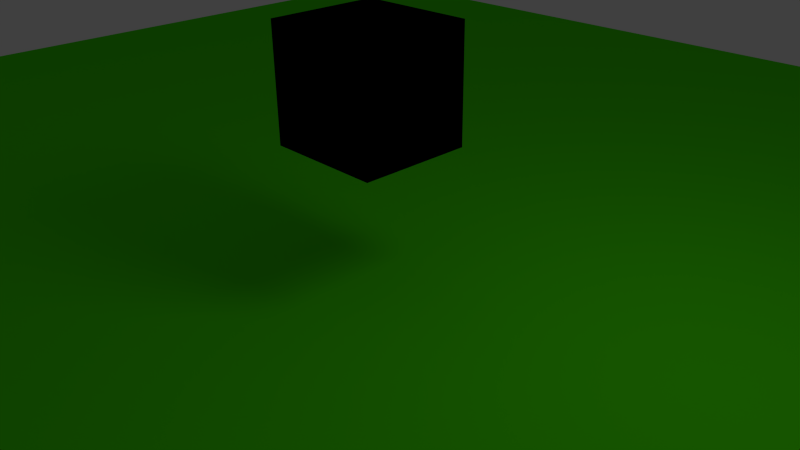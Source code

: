 # Source: matheusbispo.blend  (saved by Blender 2.62.0; exported with 4.5.12 LTS)
import bpy
from mathutils import Matrix  # noqa: F401  (used for matrix-valued properties, if any)

bpy.ops.wm.read_factory_settings(use_empty=True)
scene = bpy.context.scene
scene.name = 'Scene'

# ---- collections
col_collection_1 = bpy.data.collections.new('Collection 1'); scene.collection.children.link(col_collection_1)

# ---- materials (node trees are filled in below, after node groups)
mat_material_001 = bpy.data.materials.new('Material.001')
mat_material_001.alpha_threshold = 0.0
mat_material_001.use_transparent_shadow = False
mat_material_001.diffuse_color = (0.0, 0.0, 0.0, 1.0)
mat_material_001.roughness = 0.5
mat_material_001.line_color = (0.0, 0.0, 0.0, 1.0)
mat_material = bpy.data.materials.new('Material')
mat_material.alpha_threshold = 0.0
mat_material.use_transparent_shadow = False
mat_material.preview_render_type = 'FLAT'
mat_material.diffuse_color = (0.07144, 0.8, 0.0, 1.0)
mat_material.roughness = 0.5
mat_material.line_color = (0.0, 0.0, 0.0, 1.0)

# ---- material node trees

# ---- world
world_world = bpy.data.worlds.new('World'); scene.world = world_world
world_world.color = (0.05088, 0.05088, 0.05088)
world_world.use_sun_shadow = False
world_world.sun_shadow_jitter_overblur = 0.0
world_world.cycles.sampling_method = 'MANUAL'
world_world.cycles.sample_map_resolution = 256

# ---- cameras
cam_camera = bpy.data.cameras.new('Camera')
cam_camera.clip_end = 100.0
cam_camera.lens = 35.0
cam_camera.sensor_width = 32.0
cam_camera.sensor_height = 18.0
cam_camera.ortho_scale = 7.314
cam_camera.dof.focus_distance = 0.0
cam_camera.dof.aperture_fstop = 128.0

# ---- lights
light_lamp = bpy.data.lights.new('Lamp', 'POINT')
light_lamp.transmission_factor = 0.0
light_lamp.cutoff_distance = 30.0
light_lamp.energy = 100.0
light_lamp.shadow_buffer_clip_start = 1.001
light_lamp.shadow_soft_size = 1.0
light_lamp.shadow_maximum_resolution = 0.006
light_lamp.use_absolute_resolution = True
light_lamp.cycles.use_multiple_importance_sampling = False

# ---- meshes
me_cube_001 = bpy.data.meshes.new('Cube.001')
me_cube_001.from_pydata([(1.0, 1.0, -1.0), (1.0, -1.0, -1.0), (-1.0, -1.0, -1.0), (-1.0, 1.0, -1.0), (1.0, 1.0, 1.0), (1.0, -1.0, 1.0), (-1.0, -1.0, 1.0), (-1.0, 1.0, 1.0)], [], [(0, 1, 2, 3), (4, 7, 6, 5), (0, 4, 5, 1), (1, 5, 6, 2), (2, 6, 7, 3), (4, 0, 3, 7)])
me_cube_001.materials.append(mat_material_001)
me_cube_001.use_remesh_preserve_volume = False
me_cube_001.use_remesh_preserve_attributes = False
me_cube_001.use_mirror_vertex_groups = False
me_cube_001.update()
me_cube = bpy.data.meshes.new('Cube')
me_cube.from_pydata([(1.0, 1.0, -1.0), (1.0, -1.0, -1.0), (-1.0, -1.0, -1.0), (-1.0, 1.0, -1.0), (1.0, 1.0, 1.0), (1.0, -1.0, 1.0), (-1.0, -1.0, 1.0), (-1.0, 1.0, 1.0)], [], [(0, 1, 2, 3), (4, 7, 6, 5), (0, 4, 5, 1), (1, 5, 6, 2), (2, 6, 7, 3), (4, 0, 3, 7)])
me_cube.materials.append(mat_material)
me_cube.use_remesh_preserve_volume = False
me_cube.use_remesh_preserve_attributes = False
me_cube.use_mirror_vertex_groups = False
me_cube.update()

# ---- objects
ob_cube_001 = bpy.data.objects.new('Cube.001', me_cube_001)
ob_cube = bpy.data.objects.new('Cube', me_cube)
ob_lamp = bpy.data.objects.new('Lamp', light_lamp)
ob_camera = bpy.data.objects.new('Camera', cam_camera)

# ---- transforms, parenting, visibility, modifiers, constraints
ob_cube_001.location = (0.0, 0.0, 2.254)
ob_cube_001.scale = (0.7996, 0.7612, 0.7739)
ob_cube_001.lineart.crease_threshold = 0.0
ob_cube.location = (0.0, 0.0, -0.4127)
ob_cube.scale = (14.38, 13.23, 0.06439)
ob_cube.lock_rotations_4d = False
ob_cube.empty_display_type = 'ARROWS'
ob_cube.lineart.crease_threshold = 0.0
ob_lamp.location = (4.076, 1.005, 5.904)
ob_lamp.rotation_euler = (0.6503, 0.05522, 1.866)
ob_lamp.lock_rotations_4d = False
ob_lamp.empty_display_type = 'ARROWS'
ob_lamp.color = (0.0, 0.0, 0.0, 0.0)
ob_lamp.lineart.crease_threshold = 0.0
ob_camera.location = (7.481, -6.508, 5.344)
ob_camera.rotation_euler = (1.109, 0.01082, 0.8149)
ob_camera.lock_rotations_4d = False
ob_camera.empty_display_type = 'ARROWS'
ob_camera.color = (0.0, 0.0, 0.0, 0.0)
ob_camera.display_type = 'WIRE'
ob_camera.lineart.crease_threshold = 0.0

# ---- collection membership
col_collection_1.objects.link(ob_cube_001)
col_collection_1.objects.link(ob_cube)
col_collection_1.objects.link(ob_lamp)
col_collection_1.objects.link(ob_camera)

# ---- scene / render settings (as saved in the file)
scene.camera = ob_camera
scene.frame_start = 1; scene.frame_end = 250; scene.frame_set(1)
scene.render.engine = 'BLENDER_EEVEE_NEXT'
scene.render.image_settings.color_mode = 'RGB'
scene.render.image_settings.compression = 90
scene.render.resolution_percentage = 50
scene.render.dither_intensity = 0.0
scene.render.bake_margin = 2
scene.render.bake_bias = 0.0
scene.cycles.use_denoising = False
scene.cycles.samples = 10
scene.cycles.sampling_pattern = 'TABULATED_SOBOL'
scene.cycles.light_sampling_threshold = 0.0
scene.cycles.use_adaptive_sampling = False
scene.cycles.use_light_tree = False
scene.cycles.blur_glossy = 0.0
scene.cycles.volume_bounces = 1
scene.cycles.pixel_filter_type = 'GAUSSIAN'
scene.cycles.sample_clamp_indirect = 0.0
scene.view_settings.view_transform = 'Standard'
bpy.context.view_layer.update()
